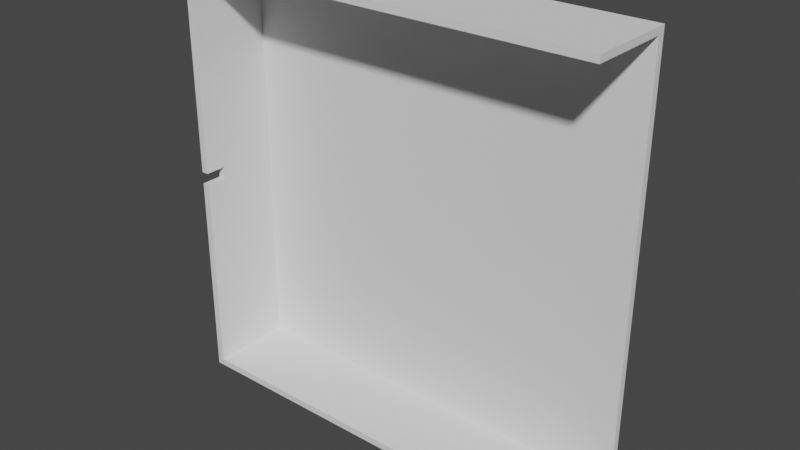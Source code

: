 # Source: roomBranchBBossT.blend  (saved by Blender 3.1.7; exported with 4.5.12 LTS)
import bpy
from mathutils import Matrix  # noqa: F401  (used for matrix-valued properties, if any)

bpy.ops.wm.read_factory_settings(use_empty=True)
scene = bpy.context.scene
scene.name = 'Scene'

# ---- collections
col_collection = bpy.data.collections.new('Collection'); scene.collection.children.link(col_collection)

# ---- world
world_world = bpy.data.worlds.new('World'); scene.world = world_world
world_world.use_nodes = True; world_world.node_tree.nodes.clear()
_N = world_world.node_tree.nodes; _L = world_world.node_tree.links
n0 = _N.new('ShaderNodeOutputWorld'); n0.name = 'World Output'; n0.location = (300, 300)
n1 = _N.new('ShaderNodeBackground'); n1.name = 'Background'; n1.location = (10, 300)
n1.inputs[0].default_value = (0.05088, 0.05088, 0.05088, 1.0)
_L.new(n1.outputs[0], n0.inputs[0])
n0.is_active_output = True
world_world.color = (0.05088, 0.05088, 0.05088)
world_world.use_sun_shadow = False
world_world.sun_shadow_jitter_overblur = 0.0

# ---- meshes
me_plane_005 = bpy.data.meshes.new('Plane.005')
me_plane_005.from_pydata([(-30.0, -30.0, 0.0), (30.0, -30.0, 0.0), (-30.0, 30.0, 0.0), (30.0, 30.0, 0.0), (-30.0, -30.0, 12.0), (30.0, -30.0, 12.0), (-30.0, 30.0, 12.0), (30.0, 30.0, 12.0), (-30.0, -0.875, 0.0), (-30.0, 0.875, 0.0), (-30.0, -0.875, 3.0), (-30.0, 0.875, 3.0)], [], [(5, 4, 6, 7), (7, 6, 2, 3), (5, 1, 0, 4), (10, 11, 6, 4), (0, 8, 10, 4), (2, 6, 11, 9)])
_uv = me_plane_005.uv_layers.new(name='UVMap')
_uv.uv.foreach_set('vector', [0.0, 0.0, 0.0, 0.0, 0.0, 0.0, 0.0, 0.0, 0.0, 0.0, 0.0, 0.0, 0.0, 1.0, 1.0, 1.0, 0.0, 0.0, 0.0, 0.0, 0.0, 0.0, 0.0, 0.0, 0.0, 0.0, 0.0, 0.0, 0.0, 0.0, 0.0, 0.0, 0.0, 0.0, 0.0, 0.0, 0.0, 0.0, 0.0, 0.0, 0.0, 1.0, 0.0, 0.0, 0.0, 0.0, 0.0, 0.0])
me_plane_005.use_remesh_fix_poles = True
me_plane_005.use_remesh_preserve_attributes = False
me_plane_005.update()

# ---- objects
ob_plane = bpy.data.objects.new('Plane', me_plane_005)

# ---- transforms, parenting, visibility, modifiers, constraints
ob_plane.location = (0.0, 0.0, 0.0)
ob_plane.rotation_euler = (-1.571, -0.0, 0.0)
_m = ob_plane.modifiers.new('Solidify', 'SOLIDIFY')
_m.solidify_mode = 'NON_MANIFOLD'
_m.thickness = 1.0

# ---- collection membership
col_collection.objects.link(ob_plane)

# ---- scene / render settings (as saved in the file)
scene.frame_start = 1; scene.frame_end = 250; scene.frame_set(1)
scene.render.engine = 'BLENDER_EEVEE_NEXT'
scene.cycles.sampling_pattern = 'TABULATED_SOBOL'
scene.cycles.use_light_tree = False
scene.view_settings.view_transform = 'Filmic'
bpy.context.view_layer.update()

# ---- added for rendering (the .blend has no active camera and no usable light): camera, sun
cam_auto = bpy.data.cameras.new('AutoCamera')
cam_auto.lens = 50.0
cam_auto.sensor_width = 36.0
cam_auto.clip_end = 1427.99
ob_auto_camera = bpy.data.objects.new('AutoCamera', cam_auto)
scene.collection.objects.link(ob_auto_camera)
ob_auto_camera.location = (80.8672, -91.1406, 65.0937)
ob_auto_camera.rotation_euler = (1.09748, -7.21219e-08, 0.694738)
scene.camera = ob_auto_camera
light_auto_sun = bpy.data.lights.new('AutoSun', 'SUN')
light_auto_sun.energy = 3.0
light_auto_sun.angle = 0.0523599
ob_auto_sun = bpy.data.objects.new('AutoSun', light_auto_sun)
scene.collection.objects.link(ob_auto_sun)
ob_auto_sun.rotation_euler = (0.872665, 0.174533, 0.523599)
bpy.context.view_layer.update()
